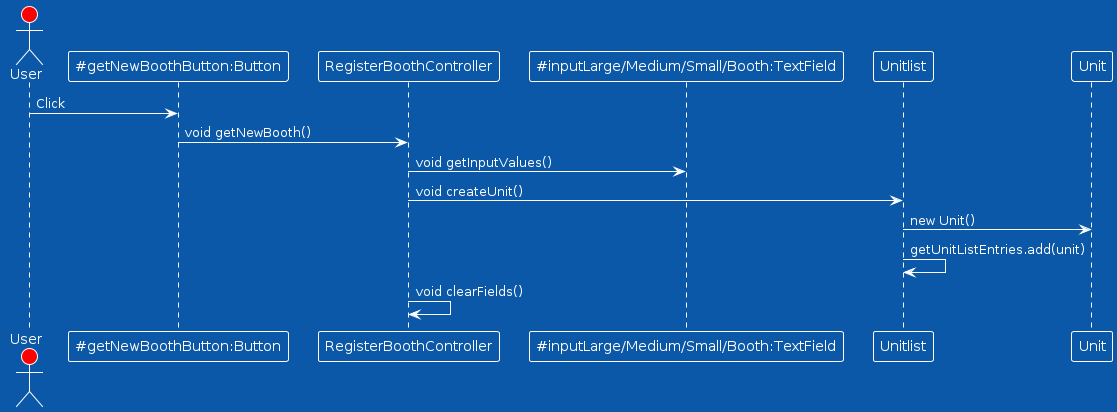

The diagram above was rendered by PlantUML. Its source (embedded in the PNG):
@startuml
!theme amiga
actor User #red
participant "~#getNewBoothButton:Button" as A
participant "RegisterBoothController" as B
participant "~#inputLarge/Medium/Small/Booth:TextField" as C
participant "Unitlist" as D
participant "Unit" as E


User -> A: Click
A -> B: void getNewBooth()
B -> C: void getInputValues()

B -> D: void createUnit()
D -> E: new Unit()

D -> D: getUnitListEntries.add(unit)

B -> B: void clearFields()
@enduml